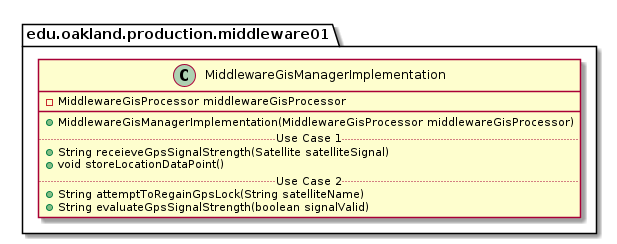

The diagram above was rendered by PlantUML. Its source (embedded in the PNG):
@startuml MiddlewareGisManagerImplementation

package edu.oakland.production.middleware01 {
    class MiddlewareGisManagerImplementation {
        - MiddlewareGisProcessor middlewareGisProcessor
        __
        + MiddlewareGisManagerImplementation(MiddlewareGisProcessor middlewareGisProcessor)
        .. Use Case 1 ..
        + String receieveGpsSignalStrength(Satellite satelliteSignal)
        + void storeLocationDataPoint()
        .. Use Case 2 ..
        + String attemptToRegainGpsLock(String satelliteName)
        + String evaluateGpsSignalStrength(boolean signalValid)
    }
}

@enduml